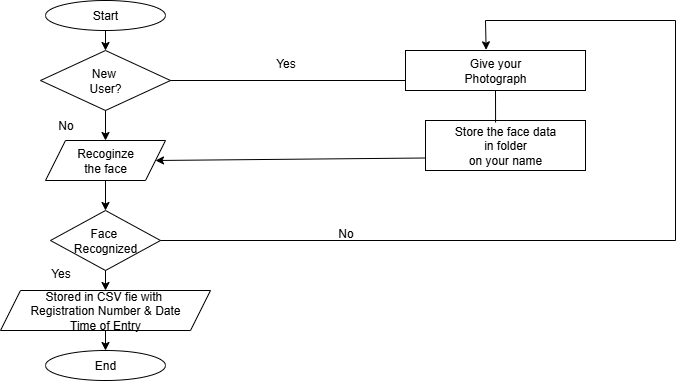

The diagram above was exported from draw.io. Its source (the exported page's mxGraphModel, read from the mxfile embedded in the PNG):
<mxGraphModel dx="786" dy="399" grid="1" gridSize="10" guides="1" tooltips="1" connect="1" arrows="1" fold="1" page="1" pageScale="1" pageWidth="827" pageHeight="1169" math="0" shadow="0">
  <root>
    <mxCell id="0" />
    <mxCell id="1" parent="0" />
    <mxCell id="u23OKR-mqQk0dKUEQNaI-1" value="Start" style="ellipse;whiteSpace=wrap;html=1;" parent="1" vertex="1">
      <mxGeometry x="60" y="10" width="120" height="30" as="geometry" />
    </mxCell>
    <mxCell id="u23OKR-mqQk0dKUEQNaI-2" value="New&amp;nbsp;&lt;div&gt;User?&lt;/div&gt;" style="rhombus;whiteSpace=wrap;html=1;" parent="1" vertex="1">
      <mxGeometry x="55" y="60" width="130" height="60" as="geometry" />
    </mxCell>
    <mxCell id="u23OKR-mqQk0dKUEQNaI-3" value="Recoginze&lt;div&gt;the face&lt;/div&gt;" style="shape=parallelogram;perimeter=parallelogramPerimeter;whiteSpace=wrap;html=1;fixedSize=1;" parent="1" vertex="1">
      <mxGeometry x="60" y="150" width="120" height="40" as="geometry" />
    </mxCell>
    <mxCell id="u23OKR-mqQk0dKUEQNaI-4" value="Face&amp;nbsp;&lt;div&gt;Recognized&lt;/div&gt;" style="rhombus;whiteSpace=wrap;html=1;" parent="1" vertex="1">
      <mxGeometry x="65" y="220" width="110" height="60" as="geometry" />
    </mxCell>
    <mxCell id="u23OKR-mqQk0dKUEQNaI-6" value="Stored in CSV fie with&amp;nbsp;&lt;div&gt;Registration Number &amp;amp; Date&lt;/div&gt;&lt;div&gt;Time of Entry&lt;/div&gt;" style="shape=parallelogram;perimeter=parallelogramPerimeter;whiteSpace=wrap;html=1;fixedSize=1;" parent="1" vertex="1">
      <mxGeometry x="15" y="300" width="210" height="40" as="geometry" />
    </mxCell>
    <mxCell id="u23OKR-mqQk0dKUEQNaI-7" value="End" style="ellipse;whiteSpace=wrap;html=1;" parent="1" vertex="1">
      <mxGeometry x="60" y="360" width="120" height="30" as="geometry" />
    </mxCell>
    <mxCell id="u23OKR-mqQk0dKUEQNaI-8" value="" style="endArrow=classic;html=1;rounded=0;exitX=0.5;exitY=1;exitDx=0;exitDy=0;entryX=0.5;entryY=0;entryDx=0;entryDy=0;" parent="1" source="u23OKR-mqQk0dKUEQNaI-1" target="u23OKR-mqQk0dKUEQNaI-2" edge="1">
      <mxGeometry width="50" height="50" relative="1" as="geometry">
        <mxPoint x="380" y="240" as="sourcePoint" />
        <mxPoint x="430" y="190" as="targetPoint" />
      </mxGeometry>
    </mxCell>
    <mxCell id="u23OKR-mqQk0dKUEQNaI-9" value="" style="endArrow=classic;html=1;rounded=0;exitX=0.5;exitY=1;exitDx=0;exitDy=0;entryX=0.5;entryY=0;entryDx=0;entryDy=0;" parent="1" source="u23OKR-mqQk0dKUEQNaI-2" target="u23OKR-mqQk0dKUEQNaI-3" edge="1">
      <mxGeometry width="50" height="50" relative="1" as="geometry">
        <mxPoint x="380" y="240" as="sourcePoint" />
        <mxPoint x="430" y="190" as="targetPoint" />
      </mxGeometry>
    </mxCell>
    <mxCell id="u23OKR-mqQk0dKUEQNaI-10" value="" style="endArrow=classic;html=1;rounded=0;exitX=0.5;exitY=1;exitDx=0;exitDy=0;entryX=0.5;entryY=0;entryDx=0;entryDy=0;" parent="1" source="u23OKR-mqQk0dKUEQNaI-3" target="u23OKR-mqQk0dKUEQNaI-4" edge="1">
      <mxGeometry width="50" height="50" relative="1" as="geometry">
        <mxPoint x="380" y="240" as="sourcePoint" />
        <mxPoint x="430" y="190" as="targetPoint" />
      </mxGeometry>
    </mxCell>
    <mxCell id="u23OKR-mqQk0dKUEQNaI-11" value="" style="endArrow=classic;html=1;rounded=0;exitX=0.5;exitY=1;exitDx=0;exitDy=0;" parent="1" source="u23OKR-mqQk0dKUEQNaI-4" target="u23OKR-mqQk0dKUEQNaI-6" edge="1">
      <mxGeometry width="50" height="50" relative="1" as="geometry">
        <mxPoint x="380" y="240" as="sourcePoint" />
        <mxPoint x="430" y="190" as="targetPoint" />
      </mxGeometry>
    </mxCell>
    <mxCell id="u23OKR-mqQk0dKUEQNaI-12" value="" style="endArrow=classic;html=1;rounded=0;exitX=0.5;exitY=1;exitDx=0;exitDy=0;entryX=0.5;entryY=0;entryDx=0;entryDy=0;" parent="1" source="u23OKR-mqQk0dKUEQNaI-6" target="u23OKR-mqQk0dKUEQNaI-7" edge="1">
      <mxGeometry width="50" height="50" relative="1" as="geometry">
        <mxPoint x="380" y="240" as="sourcePoint" />
        <mxPoint x="430" y="190" as="targetPoint" />
      </mxGeometry>
    </mxCell>
    <mxCell id="u23OKR-mqQk0dKUEQNaI-13" value="No" style="text;html=1;align=center;verticalAlign=middle;resizable=0;points=[];autosize=1;strokeColor=none;fillColor=none;" parent="1" vertex="1">
      <mxGeometry x="60" y="120" width="40" height="30" as="geometry" />
    </mxCell>
    <mxCell id="u23OKR-mqQk0dKUEQNaI-14" value="Yes" style="text;html=1;align=center;verticalAlign=middle;resizable=0;points=[];autosize=1;strokeColor=none;fillColor=none;" parent="1" vertex="1">
      <mxGeometry x="55" y="268" width="40" height="30" as="geometry" />
    </mxCell>
    <mxCell id="u23OKR-mqQk0dKUEQNaI-15" value="Give your&lt;div&gt;Photograph&lt;/div&gt;" style="rounded=0;whiteSpace=wrap;html=1;" parent="1" vertex="1">
      <mxGeometry x="420" y="60" width="180" height="40" as="geometry" />
    </mxCell>
    <mxCell id="u23OKR-mqQk0dKUEQNaI-16" value="Store the face data&lt;div&gt;in folder&lt;/div&gt;&lt;div&gt;on your name&lt;/div&gt;" style="rounded=0;whiteSpace=wrap;html=1;" parent="1" vertex="1">
      <mxGeometry x="440" y="130" width="160" height="50" as="geometry" />
    </mxCell>
    <mxCell id="u23OKR-mqQk0dKUEQNaI-17" style="edgeStyle=orthogonalEdgeStyle;rounded=0;orthogonalLoop=1;jettySize=auto;html=1;exitX=0.5;exitY=1;exitDx=0;exitDy=0;" parent="1" source="u23OKR-mqQk0dKUEQNaI-16" target="u23OKR-mqQk0dKUEQNaI-16" edge="1">
      <mxGeometry relative="1" as="geometry" />
    </mxCell>
    <mxCell id="u23OKR-mqQk0dKUEQNaI-18" value="" style="endArrow=none;html=1;rounded=0;entryX=0.5;entryY=1;entryDx=0;entryDy=0;exitX=0.438;exitY=0.04;exitDx=0;exitDy=0;exitPerimeter=0;" parent="1" source="u23OKR-mqQk0dKUEQNaI-16" target="u23OKR-mqQk0dKUEQNaI-15" edge="1">
      <mxGeometry width="50" height="50" relative="1" as="geometry">
        <mxPoint x="380" y="220" as="sourcePoint" />
        <mxPoint x="430" y="170" as="targetPoint" />
      </mxGeometry>
    </mxCell>
    <mxCell id="u23OKR-mqQk0dKUEQNaI-19" value="" style="endArrow=none;html=1;rounded=0;entryX=0;entryY=0.75;entryDx=0;entryDy=0;exitX=1;exitY=0.5;exitDx=0;exitDy=0;" parent="1" source="u23OKR-mqQk0dKUEQNaI-2" target="u23OKR-mqQk0dKUEQNaI-15" edge="1">
      <mxGeometry width="50" height="50" relative="1" as="geometry">
        <mxPoint x="190" y="90" as="sourcePoint" />
        <mxPoint x="430" y="170" as="targetPoint" />
      </mxGeometry>
    </mxCell>
    <mxCell id="u23OKR-mqQk0dKUEQNaI-20" value="" style="endArrow=classic;html=1;rounded=0;entryX=1;entryY=0.5;entryDx=0;entryDy=0;exitX=0;exitY=0.75;exitDx=0;exitDy=0;" parent="1" source="u23OKR-mqQk0dKUEQNaI-16" target="u23OKR-mqQk0dKUEQNaI-3" edge="1">
      <mxGeometry width="50" height="50" relative="1" as="geometry">
        <mxPoint x="380" y="240" as="sourcePoint" />
        <mxPoint x="430" y="190" as="targetPoint" />
      </mxGeometry>
    </mxCell>
    <mxCell id="u23OKR-mqQk0dKUEQNaI-21" value="" style="endArrow=none;html=1;rounded=0;exitX=1;exitY=0.5;exitDx=0;exitDy=0;" parent="1" source="u23OKR-mqQk0dKUEQNaI-4" edge="1">
      <mxGeometry width="50" height="50" relative="1" as="geometry">
        <mxPoint x="380" y="240" as="sourcePoint" />
        <mxPoint x="690" y="250" as="targetPoint" />
      </mxGeometry>
    </mxCell>
    <mxCell id="u23OKR-mqQk0dKUEQNaI-22" value="" style="endArrow=none;html=1;rounded=0;" parent="1" edge="1">
      <mxGeometry width="50" height="50" relative="1" as="geometry">
        <mxPoint x="690" y="250" as="sourcePoint" />
        <mxPoint x="690" y="30" as="targetPoint" />
      </mxGeometry>
    </mxCell>
    <mxCell id="u23OKR-mqQk0dKUEQNaI-23" value="" style="endArrow=none;html=1;rounded=0;" parent="1" edge="1">
      <mxGeometry width="50" height="50" relative="1" as="geometry">
        <mxPoint x="500" y="30" as="sourcePoint" />
        <mxPoint x="690" y="30" as="targetPoint" />
      </mxGeometry>
    </mxCell>
    <mxCell id="u23OKR-mqQk0dKUEQNaI-24" value="" style="endArrow=classic;html=1;rounded=0;entryX=0.448;entryY=-0.017;entryDx=0;entryDy=0;entryPerimeter=0;" parent="1" target="u23OKR-mqQk0dKUEQNaI-15" edge="1">
      <mxGeometry width="50" height="50" relative="1" as="geometry">
        <mxPoint x="500" y="30" as="sourcePoint" />
        <mxPoint x="430" y="180" as="targetPoint" />
      </mxGeometry>
    </mxCell>
    <mxCell id="u23OKR-mqQk0dKUEQNaI-25" value="Yes" style="text;html=1;align=center;verticalAlign=middle;resizable=0;points=[];autosize=1;strokeColor=none;fillColor=none;" parent="1" vertex="1">
      <mxGeometry x="280" y="58" width="40" height="30" as="geometry" />
    </mxCell>
    <mxCell id="u23OKR-mqQk0dKUEQNaI-26" value="No" style="text;html=1;align=center;verticalAlign=middle;resizable=0;points=[];autosize=1;strokeColor=none;fillColor=none;" parent="1" vertex="1">
      <mxGeometry x="340" y="228" width="40" height="30" as="geometry" />
    </mxCell>
  </root>
</mxGraphModel>